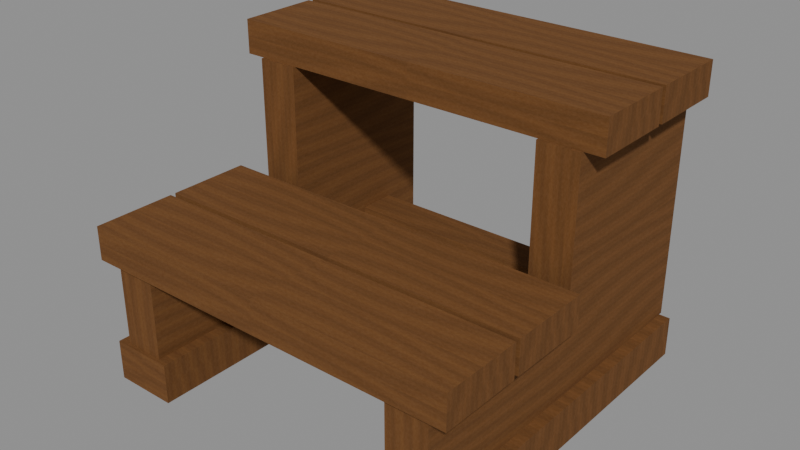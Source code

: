 # Source: library-step-stool.blend  (saved by Blender 5.2.44; exported with 4.5.12 LTS)
import bpy
from mathutils import Matrix  # noqa: F401  (used for matrix-valued properties, if any)

bpy.ops.wm.read_factory_settings(use_empty=True)
scene = bpy.context.scene
scene.name = 'Scene'

# ---- images (referenced by path relative to the original .blend; pixels are not part of the script)
import os
ASSET_DIR = os.environ.get("B2B_ASSET_DIR", "")  # directory of the original .blend (textures are referenced by path, not embedded)
HERE = os.path.dirname(os.path.abspath(__file__))  # packed textures are extracted next to this script under _unpacked/

def load_image(name, relpath, width, height, colorspace="sRGB"):
    """Load a texture the original file referenced (path relative to the .blend, or extracted next to this script)."""
    p = next((c for c in (os.path.join(HERE, relpath), os.path.join(ASSET_DIR, relpath)) if relpath and os.path.exists(c)), "")
    if p:
        img = bpy.data.images.load(p, check_existing=True)
        img.name = name
    else:  # same state as the original file: an image datablock whose file is absent (Cycles renders it pink)
        img = bpy.data.images.new(name, width, height)
        img.source = "FILE"
        img.filepath = "//" + (relpath or name)
    img.colorspace_settings.name = colorspace
    return img
img_dry_timber_grain = load_image('Dry timber grain', '_unpacked/Dry_timber_grain.5ce72781.png', 256, 512, 'sRGB')

# ---- materials (node trees are filled in below, after node groups)
mat_dry_oak_stave_1 = bpy.data.materials.new('Dry oak stave 1')
mat_dry_oak_stave_2 = bpy.data.materials.new('Dry oak stave 2')
mat_dry_oak_stave_0 = bpy.data.materials.new('Dry oak stave 0')

# ---- material node trees
mat_dry_oak_stave_1.use_nodes = True; mat_dry_oak_stave_1.node_tree.nodes.clear()
_N = mat_dry_oak_stave_1.node_tree.nodes; _L = mat_dry_oak_stave_1.node_tree.links
n0 = _N.new('ShaderNodeBsdfPrincipled'); n0.name = 'Principled BSDF'; n0.location = (-200, 100)
n0.inputs[2].default_value = 0.93
n0.inputs[10].default_value = 0.005
n0.inputs[13].default_value = 0.2
n1 = _N.new('ShaderNodeOutputMaterial'); n1.name = 'Material Output'; n1.location = (200, 100)
n2 = _N.new('ShaderNodeTexImage'); n2.name = 'Image Texture'; n2.location = (0, 0)
n2.image = img_dry_timber_grain
_L.new(n0.outputs[0], n1.inputs[0])
_L.new(n2.outputs[0], n0.inputs[0])
n1.is_active_output = True
mat_dry_oak_stave_2.use_nodes = True; mat_dry_oak_stave_2.node_tree.nodes.clear()
_N = mat_dry_oak_stave_2.node_tree.nodes; _L = mat_dry_oak_stave_2.node_tree.links
n0 = _N.new('ShaderNodeBsdfPrincipled'); n0.name = 'Principled BSDF'; n0.location = (-200, 100)
n0.inputs[2].default_value = 0.93
n0.inputs[10].default_value = 0.005
n0.inputs[13].default_value = 0.2
n1 = _N.new('ShaderNodeOutputMaterial'); n1.name = 'Material Output'; n1.location = (200, 100)
n2 = _N.new('ShaderNodeTexImage'); n2.name = 'Image Texture'; n2.location = (0, 0)
n2.image = img_dry_timber_grain
_L.new(n0.outputs[0], n1.inputs[0])
_L.new(n2.outputs[0], n0.inputs[0])
n1.is_active_output = True
mat_dry_oak_stave_0.use_nodes = True; mat_dry_oak_stave_0.node_tree.nodes.clear()
_N = mat_dry_oak_stave_0.node_tree.nodes; _L = mat_dry_oak_stave_0.node_tree.links
n0 = _N.new('ShaderNodeBsdfPrincipled'); n0.name = 'Principled BSDF'; n0.location = (-200, 100)
n0.inputs[2].default_value = 0.93
n0.inputs[10].default_value = 0.005
n0.inputs[13].default_value = 0.2
n1 = _N.new('ShaderNodeOutputMaterial'); n1.name = 'Material Output'; n1.location = (200, 100)
n2 = _N.new('ShaderNodeTexImage'); n2.name = 'Image Texture'; n2.location = (0, 0)
n2.image = img_dry_timber_grain
_L.new(n0.outputs[0], n1.inputs[0])
_L.new(n2.outputs[0], n0.inputs[0])
n1.is_active_output = True

# ---- meshes
me_cube = bpy.data.meshes.new('Cube')
me_cube.from_pydata([(-0.2476, -0.2422, 0.0), (-0.2476, -0.2422, 0.054), (-0.2476, 0.2387, 0.0), (-0.2476, 0.2387, 0.054), (-0.1626, -0.2422, 0.0), (-0.1626, -0.2422, 0.054), (-0.1626, 0.2387, 0.0), (-0.1626, 0.2387, 0.054)], [], [(0, 1, 3, 2), (2, 3, 7, 6), (6, 7, 5, 4), (4, 5, 1, 0), (2, 6, 4, 0), (7, 3, 1, 5)])
_uv = me_cube.uv_layers.new(name='UVMap')
_uv.uv.foreach_set('vector', [-1.068, -0.02455, -1.068, 0.02455, 1.068, 0.02455, 1.068, -0.02455, -0.1227, -0.03864, 0.1227, -0.03864, 0.1227, 0.03864, -0.1227, 0.03864, 1.068, -0.02455, 1.068, 0.02455, -1.068, 0.02455, -1.068, -0.02455, -0.1227, 0.03864, 0.1227, 0.03864, 0.1227, -0.03864, -0.1227, -0.03864, 1.068, -0.03864, 1.068, 0.03864, -1.068, 0.03864, -1.068, -0.03864, 1.068, 0.03864, 1.068, -0.03864, -1.068, -0.03864, -1.068, 0.03864])
me_cube.materials.append(mat_dry_oak_stave_1)
me_cube.update()
me_sawn_stepped_side_cheek = bpy.data.meshes.new('Sawn stepped side cheek')
me_sawn_stepped_side_cheek.from_pydata([(-0.2326, -0.2371, 0.054), (-0.2326, 0.2438, 0.054), (-0.2326, 0.2438, 0.355), (-0.2326, 0.008441, 0.355), (-0.2326, 0.008441, 0.1645), (-0.2326, -0.2371, 0.1645), (-0.1776, -0.2371, 0.054), (-0.1776, 0.2438, 0.054), (-0.1776, 0.2438, 0.355), (-0.1776, 0.008441, 0.355), (-0.1776, 0.008441, 0.1645), (-0.1776, -0.2371, 0.1645)], [], [(5, 4, 3, 2, 1, 0), (6, 7, 8, 9, 10, 11), (0, 1, 7, 6), (1, 2, 8, 7), (2, 3, 9, 8), (3, 4, 10, 9), (4, 5, 11, 10), (5, 0, 6, 11)])
_uv = me_sawn_stepped_side_cheek.uv_layers.new(name='UVMap')
_uv.uv.foreach_set('vector', [0.7477, -0.2091, 0.7477, 0.009091, 1.614, 0.009091, 1.614, 0.2182, 0.2455, 0.2182, 0.2455, -0.2091, 0.2455, -0.2091, 0.2455, 0.2182, 1.614, 0.2182, 1.614, 0.009091, 0.7477, 0.009091, 0.7477, -0.2091, -1.057, -0.2091, -1.057, 0.2182, -0.8068, 0.2182, -0.8068, -0.2091, -1.057, 0.04909, -1.057, 0.3227, -0.8068, 0.3227, -0.8068, 0.04909, -1.057, 0.2182, -1.057, 0.009091, -0.8068, 0.009091, -0.8068, 0.2182, -1.057, 0.3227, -1.057, 0.1495, -0.8068, 0.1495, -0.8068, 0.3227, -1.057, 0.009091, -1.057, -0.2091, -0.8068, -0.2091, -0.8068, 0.009091, -1.057, 0.1495, -1.057, 0.04909, -0.8068, 0.04909, -0.8068, 0.1495])
me_sawn_stepped_side_cheek.materials.append(mat_dry_oak_stave_2)
me_sawn_stepped_side_cheek.update()
me_cube_001 = bpy.data.meshes.new('Cube.001')
me_cube_001.from_pydata([(0.1626, -0.2422, 0.0), (0.1626, -0.2422, 0.054), (0.1626, 0.2387, 0.0), (0.1626, 0.2387, 0.054), (0.2476, -0.2422, 0.0), (0.2476, -0.2422, 0.054), (0.2476, 0.2387, 0.0), (0.2476, 0.2387, 0.054)], [], [(0, 1, 3, 2), (2, 3, 7, 6), (6, 7, 5, 4), (4, 5, 1, 0), (2, 6, 4, 0), (7, 3, 1, 5)])
_uv = me_cube_001.uv_layers.new(name='UVMap')
_uv.uv.foreach_set('vector', [-1.068, -0.02455, -1.068, 0.02455, 1.068, 0.02455, 1.068, -0.02455, -0.1227, -0.03864, 0.1227, -0.03864, 0.1227, 0.03864, -0.1227, 0.03864, 1.068, -0.02455, 1.068, 0.02455, -1.068, 0.02455, -1.068, -0.02455, -0.1227, 0.03864, 0.1227, 0.03864, 0.1227, -0.03864, -0.1227, -0.03864, 1.068, -0.03864, 1.068, 0.03864, -1.068, 0.03864, -1.068, -0.03864, 1.068, 0.03864, 1.068, -0.03864, -1.068, -0.03864, -1.068, 0.03864])
me_cube_001.materials.append(mat_dry_oak_stave_2)
me_cube_001.update()
me_sawn_stepped_side_cheek_001 = bpy.data.meshes.new('Sawn stepped side cheek.001')
me_sawn_stepped_side_cheek_001.from_pydata([(0.1776, -0.2371, 0.054), (0.1776, 0.2438, 0.054), (0.1776, 0.2438, 0.355), (0.1776, 0.008441, 0.355), (0.1776, 0.008441, 0.1645), (0.1776, -0.2371, 0.1645), (0.2326, -0.2371, 0.054), (0.2326, 0.2438, 0.054), (0.2326, 0.2438, 0.355), (0.2326, 0.008441, 0.355), (0.2326, 0.008441, 0.1645), (0.2326, -0.2371, 0.1645)], [], [(5, 4, 3, 2, 1, 0), (6, 7, 8, 9, 10, 11), (0, 1, 7, 6), (1, 2, 8, 7), (2, 3, 9, 8), (3, 4, 10, 9), (4, 5, 11, 10), (5, 0, 6, 11)])
_uv = me_sawn_stepped_side_cheek_001.uv_layers.new(name='UVMap')
_uv.uv.foreach_set('vector', [0.7477, -0.2091, 0.7477, 0.009091, 1.614, 0.009091, 1.614, 0.2182, 0.2455, 0.2182, 0.2455, -0.2091, 0.2455, -0.2091, 0.2455, 0.2182, 1.614, 0.2182, 1.614, 0.009091, 0.7477, 0.009091, 0.7477, -0.2091, 0.8068, -0.2091, 0.8068, 0.2182, 1.057, 0.2182, 1.057, -0.2091, 0.8068, 0.04909, 0.8068, 0.3227, 1.057, 0.3227, 1.057, 0.04909, 0.8068, 0.2182, 0.8068, 0.009091, 1.057, 0.009091, 1.057, 0.2182, 0.8068, 0.3227, 0.8068, 0.1495, 1.057, 0.1495, 1.057, 0.3227, 0.8068, 0.009091, 0.8068, -0.2091, 1.057, -0.2091, 1.057, 0.009091, 0.8068, 0.1495, 0.8068, 0.04909, 1.057, 0.04909, 1.057, 0.1495])
me_sawn_stepped_side_cheek_001.materials.append(mat_dry_oak_stave_2)
me_sawn_stepped_side_cheek_001.update()
me_cube_002 = bpy.data.meshes.new('Cube.002')
me_cube_002.from_pydata([(-0.1776, 0.1363, 0.054), (-0.1776, 0.1363, 0.116), (-0.1776, 0.1875, 0.054), (-0.1776, 0.1875, 0.116), (0.1776, 0.1363, 0.054), (0.1776, 0.1363, 0.116), (0.1776, 0.1875, 0.054), (0.1776, 0.1875, 0.116)], [], [(0, 1, 3, 2), (2, 3, 7, 6), (6, 7, 5, 4), (4, 5, 1, 0), (2, 6, 4, 0), (7, 3, 1, 5)])
_uv = me_cube_002.uv_layers.new(name='UVMap')
_uv.uv.foreach_set('vector', [-0.1136, -0.02818, -0.1136, 0.02818, 0.1136, 0.02818, 0.1136, -0.02818, -0.1409, -0.1614, 0.1409, -0.1614, 0.1409, 0.1614, -0.1409, 0.1614, 0.1136, -0.02818, 0.1136, 0.02818, -0.1136, 0.02818, -0.1136, -0.02818, -0.1409, 0.1614, 0.1409, 0.1614, 0.1409, -0.1614, -0.1409, -0.1614, 0.1136, -0.1614, 0.1136, 0.1614, -0.1136, 0.1614, -0.1136, -0.1614, 0.1136, 0.1614, 0.1136, -0.1614, -0.1136, -0.1614, -0.1136, 0.1614])
me_cube_002.materials.append(mat_dry_oak_stave_0)
me_cube_002.update()
me_cube_003 = bpy.data.meshes.new('Cube.003')
me_cube_003.from_pydata([(-0.2586, 0.01202, 0.355), (-0.2586, 0.01202, 0.4), (-0.2586, 0.1225, 0.355), (-0.2586, 0.1225, 0.4), (0.2586, 0.01202, 0.355), (0.2586, 0.01202, 0.4), (0.2586, 0.1225, 0.355), (0.2586, 0.1225, 0.4)], [], [(0, 1, 3, 2), (2, 3, 7, 6), (6, 7, 5, 4), (4, 5, 1, 0), (2, 6, 4, 0), (7, 3, 1, 5)])
_uv = me_cube_003.uv_layers.new(name='UVMap')
_uv.uv.foreach_set('vector', [-0.2455, -0.02045, -0.2455, 0.02045, 0.2455, 0.02045, 0.2455, -0.02045, -0.1023, -0.235, 0.1023, -0.235, 0.1023, 0.235, -0.1023, 0.235, 0.2455, -0.02045, 0.2455, 0.02045, -0.2455, 0.02045, -0.2455, -0.02045, -0.1023, 0.235, 0.1023, 0.235, 0.1023, -0.235, -0.1023, -0.235, 0.2455, -0.235, 0.2455, 0.235, -0.2455, 0.235, -0.2455, -0.235, 0.2455, 0.235, 0.2455, -0.235, -0.2455, -0.235, -0.2455, 0.235])
me_cube_003.materials.append(mat_dry_oak_stave_2)
me_cube_003.update()
me_cube_004 = bpy.data.meshes.new('Cube.004')
me_cube_004.from_pydata([(-0.2586, 0.1297, 0.355), (-0.2586, 0.1297, 0.4), (-0.2586, 0.2402, 0.355), (-0.2586, 0.2402, 0.4), (0.2586, 0.1297, 0.355), (0.2586, 0.1297, 0.4), (0.2586, 0.2402, 0.355), (0.2586, 0.2402, 0.4)], [], [(0, 1, 3, 2), (2, 3, 7, 6), (6, 7, 5, 4), (4, 5, 1, 0), (2, 6, 4, 0), (7, 3, 1, 5)])
_uv = me_cube_004.uv_layers.new(name='UVMap')
_uv.uv.foreach_set('vector', [-0.2455, -0.02045, -0.2455, 0.02045, 0.2455, 0.02045, 0.2455, -0.02045, -0.1023, -0.235, 0.1023, -0.235, 0.1023, 0.235, -0.1023, 0.235, 0.2455, -0.02045, 0.2455, 0.02045, -0.2455, 0.02045, -0.2455, -0.02045, -0.1023, 0.235, 0.1023, 0.235, 0.1023, -0.235, -0.1023, -0.235, 0.2455, -0.235, 0.2455, 0.235, -0.2455, 0.235, -0.2455, -0.235, 0.2455, 0.235, 0.2455, -0.235, -0.2455, -0.235, -0.2455, 0.235])
me_cube_004.materials.append(mat_dry_oak_stave_1)
me_cube_004.update()
me_cube_005 = bpy.data.meshes.new('Cube.005')
me_cube_005.from_pydata([(-0.2586, -0.2438, 0.1645), (-0.2586, -0.2438, 0.2095), (-0.2586, -0.1333, 0.1645), (-0.2586, -0.1333, 0.2095), (0.2586, -0.2438, 0.1645), (0.2586, -0.2438, 0.2095), (0.2586, -0.1333, 0.1645), (0.2586, -0.1333, 0.2095)], [], [(0, 1, 3, 2), (2, 3, 7, 6), (6, 7, 5, 4), (4, 5, 1, 0), (2, 6, 4, 0), (7, 3, 1, 5)])
_uv = me_cube_005.uv_layers.new(name='UVMap')
_uv.uv.foreach_set('vector', [-0.2455, -0.02045, -0.2455, 0.02045, 0.2455, 0.02045, 0.2455, -0.02045, -0.1023, -0.235, 0.1023, -0.235, 0.1023, 0.235, -0.1023, 0.235, 0.2455, -0.02045, 0.2455, 0.02045, -0.2455, 0.02045, -0.2455, -0.02045, -0.1023, 0.235, 0.1023, 0.235, 0.1023, -0.235, -0.1023, -0.235, 0.2455, -0.235, 0.2455, 0.235, -0.2455, 0.235, -0.2455, -0.235, 0.2455, 0.235, 0.2455, -0.235, -0.2455, -0.235, -0.2455, 0.235])
me_cube_005.materials.append(mat_dry_oak_stave_0)
me_cube_005.update()
me_cube_006 = bpy.data.meshes.new('Cube.006')
me_cube_006.from_pydata([(-0.2586, -0.1261, 0.1645), (-0.2586, -0.1261, 0.2095), (-0.2586, -0.0156, 0.1645), (-0.2586, -0.0156, 0.2095), (0.2586, -0.1261, 0.1645), (0.2586, -0.1261, 0.2095), (0.2586, -0.0156, 0.1645), (0.2586, -0.0156, 0.2095)], [], [(0, 1, 3, 2), (2, 3, 7, 6), (6, 7, 5, 4), (4, 5, 1, 0), (2, 6, 4, 0), (7, 3, 1, 5)])
_uv = me_cube_006.uv_layers.new(name='UVMap')
_uv.uv.foreach_set('vector', [-0.2455, -0.02045, -0.2455, 0.02045, 0.2455, 0.02045, 0.2455, -0.02045, -0.1023, -0.235, 0.1023, -0.235, 0.1023, 0.235, -0.1023, 0.235, 0.2455, -0.02045, 0.2455, 0.02045, -0.2455, 0.02045, -0.2455, -0.02045, -0.1023, 0.235, 0.1023, 0.235, 0.1023, -0.235, -0.1023, -0.235, 0.2455, -0.235, 0.2455, 0.235, -0.2455, 0.235, -0.2455, -0.235, 0.2455, 0.235, 0.2455, -0.235, -0.2455, -0.235, -0.2455, 0.235])
me_cube_006.materials.append(mat_dry_oak_stave_2)
me_cube_006.update()

# ---- objects
ob_square_oak_foot = bpy.data.objects.new('Square oak foot', me_cube)
ob_sawn_stepped_side_cheek = bpy.data.objects.new('Sawn stepped side cheek', me_sawn_stepped_side_cheek)
ob_square_oak_foot_001 = bpy.data.objects.new('Square oak foot.001', me_cube_001)
ob_sawn_stepped_side_cheek_001 = bpy.data.objects.new('Sawn stepped side cheek.001', me_sawn_stepped_side_cheek_001)
ob_rear_cross_rail_between_cheeks = bpy.data.objects.new('Rear cross rail between cheeks', me_cube_002)
ob_separate_oak_board = bpy.data.objects.new('Separate oak board', me_cube_003)
ob_separate_oak_board_001 = bpy.data.objects.new('Separate oak board.001', me_cube_004)
ob_separate_oak_board_002 = bpy.data.objects.new('Separate oak board.002', me_cube_005)
ob_separate_oak_board_003 = bpy.data.objects.new('Separate oak board.003', me_cube_006)

# ---- transforms, parenting, visibility, modifiers, constraints
ob_square_oak_foot.location = (0.0, 0.0, 0.0)
ob_sawn_stepped_side_cheek.location = (0.0, 0.0, 0.0)
ob_square_oak_foot_001.location = (0.0, 0.0, 0.0)
ob_sawn_stepped_side_cheek_001.location = (0.0, 0.0, 0.0)
ob_rear_cross_rail_between_cheeks.location = (0.0, 0.0, 0.0)
ob_separate_oak_board.location = (0.0, 0.0, 0.0)
ob_separate_oak_board_001.location = (0.0, 0.0, 0.0)
ob_separate_oak_board_002.location = (0.0, 0.0, 0.0)
ob_separate_oak_board_003.location = (0.0, 0.0, 0.0)

# ---- collection membership
scene.collection.objects.link(ob_square_oak_foot)
scene.collection.objects.link(ob_sawn_stepped_side_cheek)
scene.collection.objects.link(ob_square_oak_foot_001)
scene.collection.objects.link(ob_sawn_stepped_side_cheek_001)
scene.collection.objects.link(ob_rear_cross_rail_between_cheeks)
scene.collection.objects.link(ob_separate_oak_board)
scene.collection.objects.link(ob_separate_oak_board_001)
scene.collection.objects.link(ob_separate_oak_board_002)
scene.collection.objects.link(ob_separate_oak_board_003)

# ---- scene / render settings (as saved in the file)
scene.frame_start = 1; scene.frame_end = 250; scene.frame_set(1)
scene.render.engine = 'BLENDER_EEVEE_NEXT'
scene.render.bake_bias = 0.0
scene.render.bake_samples = 0
scene.render.compositor_device = 'GPU'
scene.eevee.use_volume_custom_range = False
scene.eevee.fast_gi_thickness_near = 0.1
scene.eevee.fast_gi_thickness_far = 0.0
scene.eevee.ray_tracing_options.screen_trace_thickness = 0.1
bpy.context.view_layer.update()

# ---- added for rendering (the .blend has no active camera and no usable light): camera, sun + grey world if the file has none
cam_auto = bpy.data.cameras.new('AutoCamera')
cam_auto.lens = 50.0
cam_auto.sensor_width = 36.0
cam_auto.clip_end = 1000.0
ob_auto_camera = bpy.data.objects.new('AutoCamera', cam_auto)
scene.collection.objects.link(ob_auto_camera)
ob_auto_camera.location = (0.754585, -0.905502, 0.803668)
ob_auto_camera.rotation_euler = (1.09748, -7.21219e-08, 0.694738)
scene.camera = ob_auto_camera
light_auto_sun = bpy.data.lights.new('AutoSun', 'SUN')
light_auto_sun.energy = 3.0
light_auto_sun.angle = 0.0523599
ob_auto_sun = bpy.data.objects.new('AutoSun', light_auto_sun)
scene.collection.objects.link(ob_auto_sun)
ob_auto_sun.rotation_euler = (0.872665, 0.174533, 0.523599)
if scene.world is None:
    world_auto = bpy.data.worlds.new('AutoWorld')
    world_auto.color = (0.3, 0.3, 0.3)
    scene.world = world_auto
bpy.context.view_layer.update()
